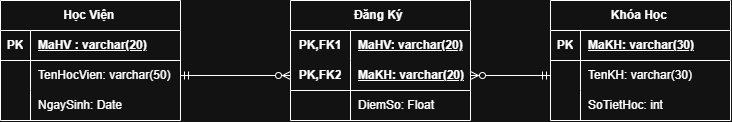

The diagram above was exported from draw.io. Its source (the exported page's mxGraphModel, read from the mxfile embedded in the PNG):
<mxGraphModel dx="779" dy="813" grid="1" gridSize="10" guides="1" tooltips="1" connect="1" arrows="1" fold="1" page="1" pageScale="1" pageWidth="850" pageHeight="1100" math="0" shadow="0">
  <root>
    <mxCell id="0" />
    <mxCell id="1" parent="0" />
    <mxCell id="DKjQpIgn7HXQ7IlIYXx--1" parent="1" style="shape=table;startSize=30;container=1;collapsible=1;childLayout=tableLayout;fixedRows=1;rowLines=0;fontStyle=1;align=center;resizeLast=1;html=1;" value="Học Viện&amp;nbsp;" vertex="1">
      <mxGeometry height="120" width="180" x="130" y="240" as="geometry" />
    </mxCell>
    <mxCell id="DKjQpIgn7HXQ7IlIYXx--2" parent="DKjQpIgn7HXQ7IlIYXx--1" style="shape=tableRow;horizontal=0;startSize=0;swimlaneHead=0;swimlaneBody=0;fillColor=none;collapsible=0;dropTarget=0;points=[[0,0.5],[1,0.5]];portConstraint=eastwest;top=0;left=0;right=0;bottom=1;" value="" vertex="1">
      <mxGeometry height="30" width="180" y="30" as="geometry" />
    </mxCell>
    <mxCell id="DKjQpIgn7HXQ7IlIYXx--3" parent="DKjQpIgn7HXQ7IlIYXx--2" style="shape=partialRectangle;connectable=0;fillColor=none;top=0;left=0;bottom=0;right=0;fontStyle=1;overflow=hidden;whiteSpace=wrap;html=1;" value="PK" vertex="1">
      <mxGeometry height="30" width="30" as="geometry">
        <mxRectangle height="30" width="30" as="alternateBounds" />
      </mxGeometry>
    </mxCell>
    <mxCell id="DKjQpIgn7HXQ7IlIYXx--4" parent="DKjQpIgn7HXQ7IlIYXx--2" style="shape=partialRectangle;connectable=0;fillColor=none;top=0;left=0;bottom=0;right=0;align=left;spacingLeft=6;fontStyle=5;overflow=hidden;whiteSpace=wrap;html=1;" value="MaHV : varchar(20)" vertex="1">
      <mxGeometry height="30" width="150" x="30" as="geometry">
        <mxRectangle height="30" width="150" as="alternateBounds" />
      </mxGeometry>
    </mxCell>
    <mxCell id="DKjQpIgn7HXQ7IlIYXx--5" parent="DKjQpIgn7HXQ7IlIYXx--1" style="shape=tableRow;horizontal=0;startSize=0;swimlaneHead=0;swimlaneBody=0;fillColor=none;collapsible=0;dropTarget=0;points=[[0,0.5],[1,0.5]];portConstraint=eastwest;top=0;left=0;right=0;bottom=0;" value="" vertex="1">
      <mxGeometry height="30" width="180" y="60" as="geometry" />
    </mxCell>
    <mxCell id="DKjQpIgn7HXQ7IlIYXx--6" parent="DKjQpIgn7HXQ7IlIYXx--5" style="shape=partialRectangle;connectable=0;fillColor=none;top=0;left=0;bottom=0;right=0;editable=1;overflow=hidden;whiteSpace=wrap;html=1;" value="" vertex="1">
      <mxGeometry height="30" width="30" as="geometry">
        <mxRectangle height="30" width="30" as="alternateBounds" />
      </mxGeometry>
    </mxCell>
    <mxCell id="DKjQpIgn7HXQ7IlIYXx--7" parent="DKjQpIgn7HXQ7IlIYXx--5" style="shape=partialRectangle;connectable=0;fillColor=none;top=0;left=0;bottom=0;right=0;align=left;spacingLeft=6;overflow=hidden;whiteSpace=wrap;html=1;" value="TenHocVien: varchar(50)" vertex="1">
      <mxGeometry height="30" width="150" x="30" as="geometry">
        <mxRectangle height="30" width="150" as="alternateBounds" />
      </mxGeometry>
    </mxCell>
    <mxCell id="DKjQpIgn7HXQ7IlIYXx--8" parent="DKjQpIgn7HXQ7IlIYXx--1" style="shape=tableRow;horizontal=0;startSize=0;swimlaneHead=0;swimlaneBody=0;fillColor=none;collapsible=0;dropTarget=0;points=[[0,0.5],[1,0.5]];portConstraint=eastwest;top=0;left=0;right=0;bottom=0;" value="" vertex="1">
      <mxGeometry height="30" width="180" y="90" as="geometry" />
    </mxCell>
    <mxCell id="DKjQpIgn7HXQ7IlIYXx--9" parent="DKjQpIgn7HXQ7IlIYXx--8" style="shape=partialRectangle;connectable=0;fillColor=none;top=0;left=0;bottom=0;right=0;editable=1;overflow=hidden;whiteSpace=wrap;html=1;" value="" vertex="1">
      <mxGeometry height="30" width="30" as="geometry">
        <mxRectangle height="30" width="30" as="alternateBounds" />
      </mxGeometry>
    </mxCell>
    <mxCell id="DKjQpIgn7HXQ7IlIYXx--10" parent="DKjQpIgn7HXQ7IlIYXx--8" style="shape=partialRectangle;connectable=0;fillColor=none;top=0;left=0;bottom=0;right=0;align=left;spacingLeft=6;overflow=hidden;whiteSpace=wrap;html=1;" value="NgaySinh: Date&amp;nbsp;" vertex="1">
      <mxGeometry height="30" width="150" x="30" as="geometry">
        <mxRectangle height="30" width="150" as="alternateBounds" />
      </mxGeometry>
    </mxCell>
    <mxCell id="DKjQpIgn7HXQ7IlIYXx--14" parent="1" style="shape=table;startSize=30;container=1;collapsible=1;childLayout=tableLayout;fixedRows=1;rowLines=0;fontStyle=1;align=center;resizeLast=1;html=1;" value="Khóa Học&amp;nbsp;" vertex="1">
      <mxGeometry height="120" width="180" x="680" y="240" as="geometry" />
    </mxCell>
    <mxCell id="DKjQpIgn7HXQ7IlIYXx--15" parent="DKjQpIgn7HXQ7IlIYXx--14" style="shape=tableRow;horizontal=0;startSize=0;swimlaneHead=0;swimlaneBody=0;fillColor=none;collapsible=0;dropTarget=0;points=[[0,0.5],[1,0.5]];portConstraint=eastwest;top=0;left=0;right=0;bottom=1;" value="" vertex="1">
      <mxGeometry height="30" width="180" y="30" as="geometry" />
    </mxCell>
    <mxCell id="DKjQpIgn7HXQ7IlIYXx--16" parent="DKjQpIgn7HXQ7IlIYXx--15" style="shape=partialRectangle;connectable=0;fillColor=none;top=0;left=0;bottom=0;right=0;fontStyle=1;overflow=hidden;whiteSpace=wrap;html=1;" value="PK" vertex="1">
      <mxGeometry height="30" width="30" as="geometry">
        <mxRectangle height="30" width="30" as="alternateBounds" />
      </mxGeometry>
    </mxCell>
    <mxCell id="DKjQpIgn7HXQ7IlIYXx--17" parent="DKjQpIgn7HXQ7IlIYXx--15" style="shape=partialRectangle;connectable=0;fillColor=none;top=0;left=0;bottom=0;right=0;align=left;spacingLeft=6;fontStyle=5;overflow=hidden;whiteSpace=wrap;html=1;" value="MaKH: varchar(30)" vertex="1">
      <mxGeometry height="30" width="150" x="30" as="geometry">
        <mxRectangle height="30" width="150" as="alternateBounds" />
      </mxGeometry>
    </mxCell>
    <mxCell id="DKjQpIgn7HXQ7IlIYXx--18" parent="DKjQpIgn7HXQ7IlIYXx--14" style="shape=tableRow;horizontal=0;startSize=0;swimlaneHead=0;swimlaneBody=0;fillColor=none;collapsible=0;dropTarget=0;points=[[0,0.5],[1,0.5]];portConstraint=eastwest;top=0;left=0;right=0;bottom=0;" value="" vertex="1">
      <mxGeometry height="30" width="180" y="60" as="geometry" />
    </mxCell>
    <mxCell id="DKjQpIgn7HXQ7IlIYXx--19" parent="DKjQpIgn7HXQ7IlIYXx--18" style="shape=partialRectangle;connectable=0;fillColor=none;top=0;left=0;bottom=0;right=0;editable=1;overflow=hidden;whiteSpace=wrap;html=1;" value="" vertex="1">
      <mxGeometry height="30" width="30" as="geometry">
        <mxRectangle height="30" width="30" as="alternateBounds" />
      </mxGeometry>
    </mxCell>
    <mxCell id="DKjQpIgn7HXQ7IlIYXx--20" parent="DKjQpIgn7HXQ7IlIYXx--18" style="shape=partialRectangle;connectable=0;fillColor=none;top=0;left=0;bottom=0;right=0;align=left;spacingLeft=6;overflow=hidden;whiteSpace=wrap;html=1;" value="TenKH: varchar(30)" vertex="1">
      <mxGeometry height="30" width="150" x="30" as="geometry">
        <mxRectangle height="30" width="150" as="alternateBounds" />
      </mxGeometry>
    </mxCell>
    <mxCell id="DKjQpIgn7HXQ7IlIYXx--21" parent="DKjQpIgn7HXQ7IlIYXx--14" style="shape=tableRow;horizontal=0;startSize=0;swimlaneHead=0;swimlaneBody=0;fillColor=none;collapsible=0;dropTarget=0;points=[[0,0.5],[1,0.5]];portConstraint=eastwest;top=0;left=0;right=0;bottom=0;" value="" vertex="1">
      <mxGeometry height="30" width="180" y="90" as="geometry" />
    </mxCell>
    <mxCell id="DKjQpIgn7HXQ7IlIYXx--22" parent="DKjQpIgn7HXQ7IlIYXx--21" style="shape=partialRectangle;connectable=0;fillColor=none;top=0;left=0;bottom=0;right=0;editable=1;overflow=hidden;whiteSpace=wrap;html=1;" value="" vertex="1">
      <mxGeometry height="30" width="30" as="geometry">
        <mxRectangle height="30" width="30" as="alternateBounds" />
      </mxGeometry>
    </mxCell>
    <mxCell id="DKjQpIgn7HXQ7IlIYXx--23" parent="DKjQpIgn7HXQ7IlIYXx--21" style="shape=partialRectangle;connectable=0;fillColor=none;top=0;left=0;bottom=0;right=0;align=left;spacingLeft=6;overflow=hidden;whiteSpace=wrap;html=1;" value="SoTietHoc: int" vertex="1">
      <mxGeometry height="30" width="150" x="30" as="geometry">
        <mxRectangle height="30" width="150" as="alternateBounds" />
      </mxGeometry>
    </mxCell>
    <mxCell id="DKjQpIgn7HXQ7IlIYXx--27" parent="1" style="shape=table;startSize=30;container=1;collapsible=1;childLayout=tableLayout;fixedRows=1;rowLines=0;fontStyle=1;align=center;resizeLast=1;html=1;whiteSpace=wrap;" value="Đăng Ký&amp;nbsp;" vertex="1">
      <mxGeometry height="120" width="180" x="420" y="240" as="geometry" />
    </mxCell>
    <mxCell id="DKjQpIgn7HXQ7IlIYXx--28" parent="DKjQpIgn7HXQ7IlIYXx--27" style="shape=tableRow;horizontal=0;startSize=0;swimlaneHead=0;swimlaneBody=0;fillColor=none;collapsible=0;dropTarget=0;points=[[0,0.5],[1,0.5]];portConstraint=eastwest;top=0;left=0;right=0;bottom=0;html=1;" value="" vertex="1">
      <mxGeometry height="30" width="180" y="30" as="geometry" />
    </mxCell>
    <mxCell id="DKjQpIgn7HXQ7IlIYXx--29" parent="DKjQpIgn7HXQ7IlIYXx--28" style="shape=partialRectangle;connectable=0;fillColor=none;top=0;left=0;bottom=0;right=0;fontStyle=1;overflow=hidden;html=1;whiteSpace=wrap;" value="PK,FK1" vertex="1">
      <mxGeometry height="30" width="60" as="geometry">
        <mxRectangle height="30" width="60" as="alternateBounds" />
      </mxGeometry>
    </mxCell>
    <mxCell id="DKjQpIgn7HXQ7IlIYXx--30" parent="DKjQpIgn7HXQ7IlIYXx--28" style="shape=partialRectangle;connectable=0;fillColor=none;top=0;left=0;bottom=0;right=0;align=left;spacingLeft=6;fontStyle=5;overflow=hidden;html=1;whiteSpace=wrap;" value="MaHV: varchar(20)" vertex="1">
      <mxGeometry height="30" width="120" x="60" as="geometry">
        <mxRectangle height="30" width="120" as="alternateBounds" />
      </mxGeometry>
    </mxCell>
    <mxCell id="DKjQpIgn7HXQ7IlIYXx--31" parent="DKjQpIgn7HXQ7IlIYXx--27" style="shape=tableRow;horizontal=0;startSize=0;swimlaneHead=0;swimlaneBody=0;fillColor=none;collapsible=0;dropTarget=0;points=[[0,0.5],[1,0.5]];portConstraint=eastwest;top=0;left=0;right=0;bottom=1;html=1;" value="" vertex="1">
      <mxGeometry height="30" width="180" y="60" as="geometry" />
    </mxCell>
    <mxCell id="DKjQpIgn7HXQ7IlIYXx--32" parent="DKjQpIgn7HXQ7IlIYXx--31" style="shape=partialRectangle;connectable=0;fillColor=none;top=0;left=0;bottom=0;right=0;fontStyle=1;overflow=hidden;html=1;whiteSpace=wrap;" value="PK,FK2" vertex="1">
      <mxGeometry height="30" width="60" as="geometry">
        <mxRectangle height="30" width="60" as="alternateBounds" />
      </mxGeometry>
    </mxCell>
    <mxCell id="DKjQpIgn7HXQ7IlIYXx--33" parent="DKjQpIgn7HXQ7IlIYXx--31" style="shape=partialRectangle;connectable=0;fillColor=none;top=0;left=0;bottom=0;right=0;align=left;spacingLeft=6;fontStyle=5;overflow=hidden;html=1;whiteSpace=wrap;" value="MaKH: varchar(20)" vertex="1">
      <mxGeometry height="30" width="120" x="60" as="geometry">
        <mxRectangle height="30" width="120" as="alternateBounds" />
      </mxGeometry>
    </mxCell>
    <mxCell id="DKjQpIgn7HXQ7IlIYXx--34" parent="DKjQpIgn7HXQ7IlIYXx--27" style="shape=tableRow;horizontal=0;startSize=0;swimlaneHead=0;swimlaneBody=0;fillColor=none;collapsible=0;dropTarget=0;points=[[0,0.5],[1,0.5]];portConstraint=eastwest;top=0;left=0;right=0;bottom=0;html=1;" value="" vertex="1">
      <mxGeometry height="30" width="180" y="90" as="geometry" />
    </mxCell>
    <mxCell id="DKjQpIgn7HXQ7IlIYXx--35" parent="DKjQpIgn7HXQ7IlIYXx--34" style="shape=partialRectangle;connectable=0;fillColor=none;top=0;left=0;bottom=0;right=0;editable=1;overflow=hidden;html=1;whiteSpace=wrap;" value="" vertex="1">
      <mxGeometry height="30" width="60" as="geometry">
        <mxRectangle height="30" width="60" as="alternateBounds" />
      </mxGeometry>
    </mxCell>
    <mxCell id="DKjQpIgn7HXQ7IlIYXx--36" parent="DKjQpIgn7HXQ7IlIYXx--34" style="shape=partialRectangle;connectable=0;fillColor=none;top=0;left=0;bottom=0;right=0;align=left;spacingLeft=6;overflow=hidden;html=1;whiteSpace=wrap;" value="DiemSo: Float&amp;nbsp;" vertex="1">
      <mxGeometry height="30" width="120" x="60" as="geometry">
        <mxRectangle height="30" width="120" as="alternateBounds" />
      </mxGeometry>
    </mxCell>
    <mxCell id="DKjQpIgn7HXQ7IlIYXx--40" edge="1" parent="1" source="DKjQpIgn7HXQ7IlIYXx--5" style="endArrow=ERzeroToMany;html=1;rounded=0;exitX=1;exitY=0.5;exitDx=0;exitDy=0;entryX=0;entryY=0.5;entryDx=0;entryDy=0;endFill=0;startArrow=ERmandOne;startFill=0;" target="DKjQpIgn7HXQ7IlIYXx--31" value="">
      <mxGeometry height="50" relative="1" width="50" as="geometry">
        <mxPoint x="460" y="440" as="sourcePoint" />
        <mxPoint x="510" y="390" as="targetPoint" />
      </mxGeometry>
    </mxCell>
    <mxCell id="DKjQpIgn7HXQ7IlIYXx--41" edge="1" parent="1" source="DKjQpIgn7HXQ7IlIYXx--18" style="endArrow=ERzeroToMany;html=1;rounded=0;exitX=0;exitY=0.5;exitDx=0;exitDy=0;entryX=1;entryY=0.5;entryDx=0;entryDy=0;endFill=0;startArrow=ERmandOne;startFill=0;" target="DKjQpIgn7HXQ7IlIYXx--31" value="">
      <mxGeometry height="50" relative="1" width="50" as="geometry">
        <mxPoint x="584" y="410" as="sourcePoint" />
        <mxPoint x="664" y="410" as="targetPoint" />
      </mxGeometry>
    </mxCell>
  </root>
</mxGraphModel>